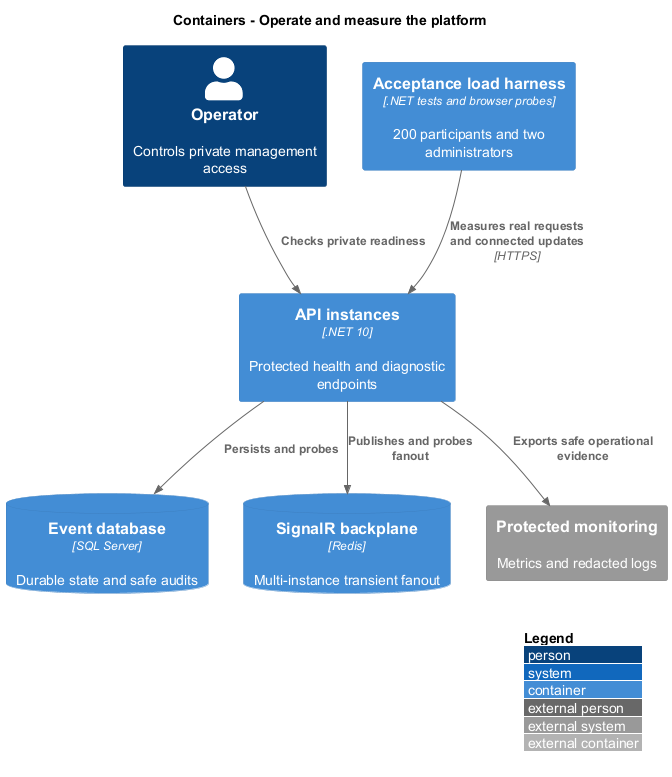

The diagram above was rendered by PlantUML. Its source (embedded in the PNG):
@startuml
!include <C4/C4_Container>
LAYOUT_WITH_LEGEND()
title Containers - Operate and measure the platform
Person(operator, "Operator", "Controls private management access")
Container(api, "API instances", ".NET 10", "Protected health and diagnostic endpoints")
ContainerDb(sql, "Event database", "SQL Server", "Durable state and safe audits")
ContainerDb(redis, "SignalR backplane", "Redis", "Multi-instance transient fanout")
Container(harness, "Acceptance load harness", ".NET tests and browser probes", "200 participants and two administrators")
System_Ext(monitor, "Protected monitoring", "Metrics and redacted logs")
Rel(operator, api, "Checks private readiness")
Rel(harness, api, "Measures real requests and connected updates", "HTTPS")
Rel(api, sql, "Persists and probes")
Rel(api, redis, "Publishes and probes fanout")
Rel(api, monitor, "Exports safe operational evidence")
@enduml